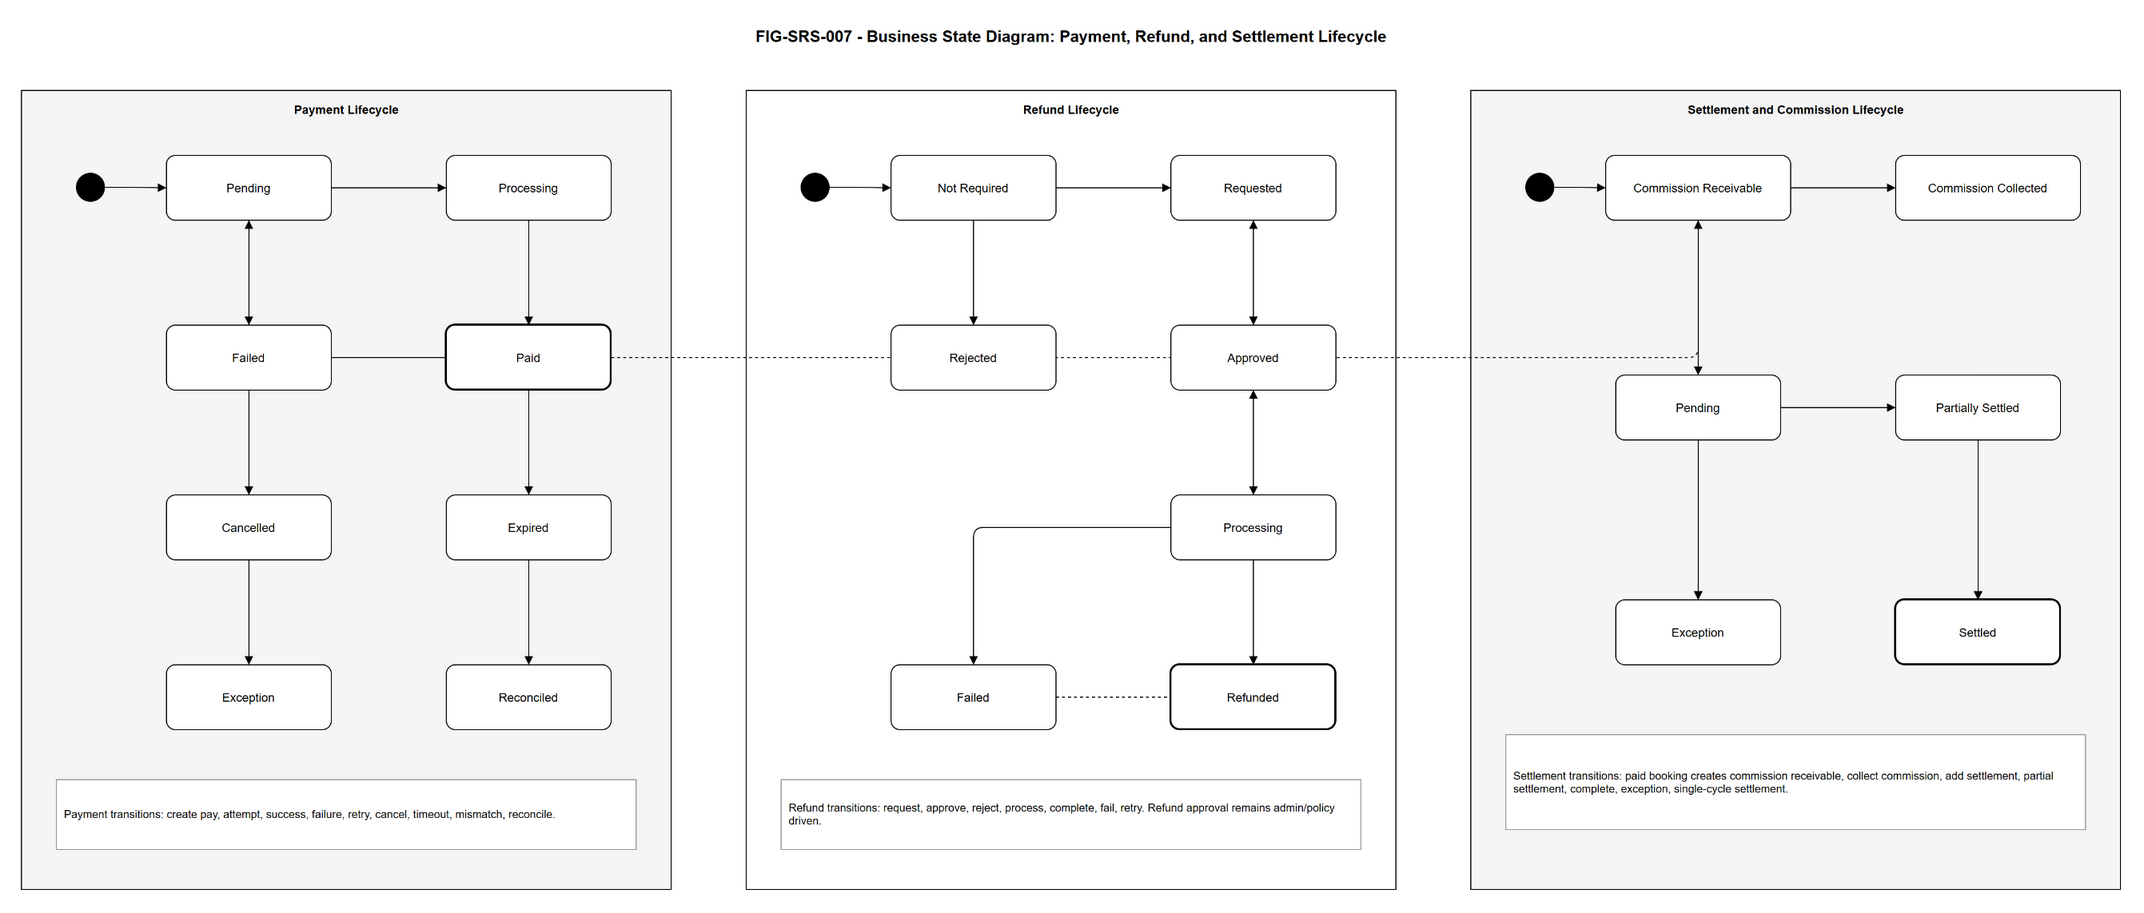

The diagram above was exported from draw.io. Its source (the exported page's mxGraphModel, read from the mxfile embedded in the PNG):
<mxGraphModel dx="1500" dy="900" grid="1" gridSize="10" guides="1" tooltips="1" connect="1" arrows="1" fold="1" page="1" pageScale="1" pageWidth="2200" pageHeight="1050" math="0" shadow="0">
  <root>
    <mxCell id="0" />
    <mxCell id="1" parent="0" />
    <mxCell id="title" value="FIG-SRS-007 - Business State Diagram: Payment, Refund, and Settlement Lifecycle" style="text;html=1;strokeColor=none;fillColor=none;fontSize=16;fontStyle=1;align=center;" vertex="1" parent="1">
      <mxGeometry x="600" y="30" width="1000" height="40" as="geometry" />
    </mxCell>
    <mxCell id="lane_payment" value="" style="rounded=0;whiteSpace=wrap;html=1;fillColor=#f5f5f5;strokeColor=#000000;pointerEvents=0;" vertex="1" parent="1">
      <mxGeometry x="50" y="100" width="650" height="800" as="geometry" />
    </mxCell>
    <mxCell id="lane_refund" value="" style="rounded=0;whiteSpace=wrap;html=1;fillColor=#ffffff;strokeColor=#000000;pointerEvents=0;" vertex="1" parent="1">
      <mxGeometry x="775" y="100" width="650" height="800" as="geometry" />
    </mxCell>
    <mxCell id="lane_settlement" value="" style="rounded=0;whiteSpace=wrap;html=1;fillColor=#f5f5f5;strokeColor=#000000;pointerEvents=0;" vertex="1" parent="1">
      <mxGeometry x="1500" y="100" width="650" height="800" as="geometry" />
    </mxCell>
    <mxCell id="head_payment" value="Payment Lifecycle" style="text;html=1;strokeColor=none;fillColor=none;fontStyle=1;align=center;" vertex="1" parent="1">
      <mxGeometry x="50" y="106" width="650" height="28" as="geometry" />
    </mxCell>
    <mxCell id="head_refund" value="Refund Lifecycle" style="text;html=1;strokeColor=none;fillColor=none;fontStyle=1;align=center;" vertex="1" parent="1">
      <mxGeometry x="775" y="106" width="650" height="28" as="geometry" />
    </mxCell>
    <mxCell id="head_settlement" value="Settlement and Commission Lifecycle" style="text;html=1;strokeColor=none;fillColor=none;fontStyle=1;align=center;" vertex="1" parent="1">
      <mxGeometry x="1500" y="106" width="650" height="28" as="geometry" />
    </mxCell>
    <mxCell id="e_pay_start" value="" style="edgeStyle=orthogonalEdgeStyle;rounded=1;endArrow=block;html=1;fontSize=11;labelBackgroundColor=#ffffff;" edge="1" parent="1" source="start_pay" target="pay_pending">
      <mxGeometry relative="1" as="geometry" />
    </mxCell>
    <mxCell id="e_pay_attempt" value="" style="edgeStyle=orthogonalEdgeStyle;rounded=1;endArrow=block;html=1;fontSize=11;labelBackgroundColor=#ffffff;exitX=1;exitY=0.5;exitDx=0;exitDy=0;entryX=0;entryY=0.5;entryDx=0;entryDy=0;" edge="1" parent="1" source="pay_pending" target="pay_processing">
      <mxGeometry relative="1" as="geometry" />
    </mxCell>
    <mxCell id="e_pay_success" value="" style="edgeStyle=orthogonalEdgeStyle;rounded=1;endArrow=block;html=1;fontSize=11;labelBackgroundColor=#ffffff;" edge="1" parent="1" source="pay_processing" target="pay_paid">
      <mxGeometry relative="1" as="geometry" />
    </mxCell>
    <mxCell id="e_pay_failure" value="" style="edgeStyle=orthogonalEdgeStyle;rounded=1;endArrow=block;html=1;fontSize=11;labelBackgroundColor=#ffffff;" edge="1" parent="1" source="pay_processing" target="pay_failed">
      <mxGeometry relative="1" as="geometry" />
    </mxCell>
    <mxCell id="e_pay_retry" value="" style="edgeStyle=orthogonalEdgeStyle;rounded=1;endArrow=block;html=1;fontSize=11;dashed=1;labelBackgroundColor=#ffffff;" edge="1" parent="1" source="pay_failed" target="pay_pending">
      <mxGeometry relative="1" as="geometry" />
    </mxCell>
    <mxCell id="e_pay_cancel" value="" style="edgeStyle=orthogonalEdgeStyle;rounded=1;endArrow=block;html=1;fontSize=11;labelBackgroundColor=#ffffff;" edge="1" parent="1" source="pay_pending" target="pay_cancelled">
      <mxGeometry relative="1" as="geometry" />
    </mxCell>
    <mxCell id="e_pay_expire" value="" style="edgeStyle=orthogonalEdgeStyle;rounded=1;endArrow=block;html=1;fontSize=11;labelBackgroundColor=#ffffff;" edge="1" parent="1" source="pay_pending" target="pay_expired">
      <mxGeometry relative="1" as="geometry" />
    </mxCell>
    <mxCell id="e_pay_exception" value="" style="edgeStyle=orthogonalEdgeStyle;rounded=1;endArrow=block;html=1;fontSize=11;labelBackgroundColor=#ffffff;" edge="1" parent="1" source="pay_paid" target="pay_exception">
      <mxGeometry relative="1" as="geometry" />
    </mxCell>
    <mxCell id="e_pay_reconcile" value="" style="edgeStyle=orthogonalEdgeStyle;rounded=1;endArrow=block;html=1;fontSize=11;labelBackgroundColor=#ffffff;" edge="1" parent="1" source="pay_paid" target="pay_reconciled">
      <mxGeometry relative="1" as="geometry" />
    </mxCell>
    <mxCell id="e_refund_start" value="" style="edgeStyle=orthogonalEdgeStyle;rounded=1;endArrow=block;html=1;fontSize=11;labelBackgroundColor=#ffffff;" edge="1" parent="1" source="start_refund" target="refund_not_required">
      <mxGeometry relative="1" as="geometry" />
    </mxCell>
    <mxCell id="e_paid_to_refund" value="" style="edgeStyle=orthogonalEdgeStyle;rounded=1;endArrow=block;html=1;fontSize=11;dashed=1;labelBackgroundColor=#ffffff;" edge="1" parent="1" source="pay_paid" target="refund_requested">
      <mxGeometry relative="1" as="geometry" />
    </mxCell>
    <mxCell id="e_refund_request" value="" style="edgeStyle=orthogonalEdgeStyle;rounded=1;endArrow=block;html=1;fontSize=11;labelBackgroundColor=#ffffff;" edge="1" parent="1" source="refund_not_required" target="refund_requested">
      <mxGeometry relative="1" as="geometry" />
    </mxCell>
    <mxCell id="e_refund_approve" value="" style="edgeStyle=orthogonalEdgeStyle;rounded=1;endArrow=block;html=1;fontSize=11;labelBackgroundColor=#ffffff;" edge="1" parent="1" source="refund_requested" target="refund_approved">
      <mxGeometry relative="1" as="geometry" />
    </mxCell>
    <mxCell id="e_refund_reject" value="" style="edgeStyle=orthogonalEdgeStyle;rounded=1;endArrow=block;html=1;fontSize=11;labelBackgroundColor=#ffffff;" edge="1" parent="1" source="refund_requested" target="refund_rejected">
      <mxGeometry relative="1" as="geometry" />
    </mxCell>
    <mxCell id="e_refund_processing" value="" style="edgeStyle=orthogonalEdgeStyle;rounded=1;endArrow=block;html=1;fontSize=11;labelBackgroundColor=#ffffff;" edge="1" parent="1" source="refund_approved" target="refund_processing">
      <mxGeometry relative="1" as="geometry" />
    </mxCell>
    <mxCell id="e_refund_done" value="" style="edgeStyle=orthogonalEdgeStyle;rounded=1;endArrow=block;html=1;fontSize=11;labelBackgroundColor=#ffffff;" edge="1" parent="1" source="refund_processing" target="refund_refunded">
      <mxGeometry relative="1" as="geometry" />
    </mxCell>
    <mxCell id="e_refund_failed" value="" style="edgeStyle=orthogonalEdgeStyle;rounded=1;endArrow=block;html=1;fontSize=11;labelBackgroundColor=#ffffff;" edge="1" parent="1" source="refund_processing" target="refund_failed">
      <mxGeometry relative="1" as="geometry" />
    </mxCell>
    <mxCell id="e_refund_retry" value="" style="edgeStyle=orthogonalEdgeStyle;rounded=1;endArrow=block;html=1;fontSize=11;dashed=1;labelBackgroundColor=#ffffff;" edge="1" parent="1" source="refund_failed" target="refund_approved">
      <mxGeometry relative="1" as="geometry" />
    </mxCell>
    <mxCell id="e_settlement_start" value="" style="edgeStyle=orthogonalEdgeStyle;rounded=1;endArrow=block;html=1;fontSize=11;labelBackgroundColor=#ffffff;" edge="1" parent="1" source="start_settlement" target="commission_receivable">
      <mxGeometry relative="1" as="geometry" />
    </mxCell>
    <mxCell id="e_paid_to_commission" value="" style="edgeStyle=orthogonalEdgeStyle;rounded=1;endArrow=block;html=1;fontSize=11;dashed=1;labelBackgroundColor=#ffffff;" edge="1" parent="1" source="pay_paid" target="commission_receivable">
      <mxGeometry relative="1" as="geometry" />
    </mxCell>
    <mxCell id="e_commission_collect" value="" style="edgeStyle=orthogonalEdgeStyle;rounded=1;endArrow=block;html=1;fontSize=11;labelBackgroundColor=#ffffff;" edge="1" parent="1" source="commission_receivable" target="commission_collected">
      <mxGeometry relative="1" as="geometry" />
    </mxCell>
    <mxCell id="e_commission_settle" value="" style="edgeStyle=orthogonalEdgeStyle;rounded=1;endArrow=block;html=1;fontSize=11;labelBackgroundColor=#ffffff;" edge="1" parent="1" source="commission_receivable" target="settlement_pending">
      <mxGeometry relative="1" as="geometry" />
    </mxCell>
    <mxCell id="e_settle_partial" value="" style="edgeStyle=orthogonalEdgeStyle;rounded=1;endArrow=block;html=1;fontSize=11;labelBackgroundColor=#ffffff;" edge="1" parent="1" source="settlement_pending" target="settlement_partial">
      <mxGeometry relative="1" as="geometry" />
    </mxCell>
    <mxCell id="e_settle_direct" value="" style="edgeStyle=orthogonalEdgeStyle;rounded=1;endArrow=block;html=1;fontSize=11;dashed=1;labelBackgroundColor=#ffffff;" edge="1" parent="1" source="settlement_pending" target="settlement_settled">
      <mxGeometry relative="1" as="geometry" />
    </mxCell>
    <mxCell id="e_settle_done" value="" style="edgeStyle=orthogonalEdgeStyle;rounded=1;endArrow=block;html=1;fontSize=11;labelBackgroundColor=#ffffff;" edge="1" parent="1" source="settlement_partial" target="settlement_settled">
      <mxGeometry relative="1" as="geometry" />
    </mxCell>
    <mxCell id="e_settle_exception" value="" style="edgeStyle=orthogonalEdgeStyle;rounded=1;endArrow=block;html=1;fontSize=11;labelBackgroundColor=#ffffff;" edge="1" parent="1" source="settlement_pending" target="settlement_exception">
      <mxGeometry relative="1" as="geometry" />
    </mxCell>
    <mxCell id="e_settle_partial_exception" value="" style="edgeStyle=orthogonalEdgeStyle;rounded=1;endArrow=block;html=1;fontSize=11;labelBackgroundColor=#ffffff;" edge="1" parent="1" source="settlement_partial" target="settlement_exception">
      <mxGeometry relative="1" as="geometry" />
    </mxCell>
    <mxCell id="start_pay" value="" style="ellipse;html=1;shape=ellipse;fillColor=#000000;strokeColor=#000000;" vertex="1" parent="1">
      <mxGeometry x="105" y="183" width="28" height="28" as="geometry" />
    </mxCell>
    <mxCell id="pay_pending" value="Pending" style="rounded=1;whiteSpace=wrap;html=1;arcSize=14;fontSize=12;fillColor=#ffffff;" vertex="1" parent="1">
      <mxGeometry x="195" y="165" width="165" height="65" as="geometry" />
    </mxCell>
    <mxCell id="pay_processing" value="Processing" style="rounded=1;whiteSpace=wrap;html=1;arcSize=14;fontSize=12;fillColor=#ffffff;" vertex="1" parent="1">
      <mxGeometry x="475" y="165" width="165" height="65" as="geometry" />
    </mxCell>
    <mxCell id="pay_paid" value="Paid" style="rounded=1;whiteSpace=wrap;html=1;arcSize=14;fontSize=12;fillColor=#ffffff;strokeWidth=2;" vertex="1" parent="1">
      <mxGeometry x="475" y="335" width="165" height="65" as="geometry" />
    </mxCell>
    <mxCell id="pay_failed" value="Failed" style="rounded=1;whiteSpace=wrap;html=1;arcSize=14;fontSize=12;fillColor=#ffffff;" vertex="1" parent="1">
      <mxGeometry x="195" y="335" width="165" height="65" as="geometry" />
    </mxCell>
    <mxCell id="pay_cancelled" value="Cancelled" style="rounded=1;whiteSpace=wrap;html=1;arcSize=14;fontSize=12;fillColor=#ffffff;" vertex="1" parent="1">
      <mxGeometry x="195" y="505" width="165" height="65" as="geometry" />
    </mxCell>
    <mxCell id="pay_expired" value="Expired" style="rounded=1;whiteSpace=wrap;html=1;arcSize=14;fontSize=12;fillColor=#ffffff;" vertex="1" parent="1">
      <mxGeometry x="475" y="505" width="165" height="65" as="geometry" />
    </mxCell>
    <mxCell id="pay_exception" value="Exception" style="rounded=1;whiteSpace=wrap;html=1;arcSize=14;fontSize=12;fillColor=#ffffff;" vertex="1" parent="1">
      <mxGeometry x="195" y="675" width="165" height="65" as="geometry" />
    </mxCell>
    <mxCell id="pay_reconciled" value="Reconciled" style="rounded=1;whiteSpace=wrap;html=1;arcSize=14;fontSize=12;fillColor=#ffffff;" vertex="1" parent="1">
      <mxGeometry x="475" y="675" width="165" height="65" as="geometry" />
    </mxCell>
    <mxCell id="start_refund" value="" style="ellipse;html=1;shape=ellipse;fillColor=#000000;strokeColor=#000000;" vertex="1" parent="1">
      <mxGeometry x="830" y="183" width="28" height="28" as="geometry" />
    </mxCell>
    <mxCell id="refund_not_required" value="Not Required" style="rounded=1;whiteSpace=wrap;html=1;arcSize=14;fontSize=12;fillColor=#ffffff;" vertex="1" parent="1">
      <mxGeometry x="920" y="165" width="165" height="65" as="geometry" />
    </mxCell>
    <mxCell id="refund_requested" value="Requested" style="rounded=1;whiteSpace=wrap;html=1;arcSize=14;fontSize=12;fillColor=#ffffff;" vertex="1" parent="1">
      <mxGeometry x="1200" y="165" width="165" height="65" as="geometry" />
    </mxCell>
    <mxCell id="refund_rejected" value="Rejected" style="rounded=1;whiteSpace=wrap;html=1;arcSize=14;fontSize=12;fillColor=#ffffff;" vertex="1" parent="1">
      <mxGeometry x="920" y="335" width="165" height="65" as="geometry" />
    </mxCell>
    <mxCell id="refund_approved" value="Approved" style="rounded=1;whiteSpace=wrap;html=1;arcSize=14;fontSize=12;fillColor=#ffffff;" vertex="1" parent="1">
      <mxGeometry x="1200" y="335" width="165" height="65" as="geometry" />
    </mxCell>
    <mxCell id="refund_processing" value="Processing" style="rounded=1;whiteSpace=wrap;html=1;arcSize=14;fontSize=12;fillColor=#ffffff;" vertex="1" parent="1">
      <mxGeometry x="1200" y="505" width="165" height="65" as="geometry" />
    </mxCell>
    <mxCell id="refund_failed" value="Failed" style="rounded=1;whiteSpace=wrap;html=1;arcSize=14;fontSize=12;fillColor=#ffffff;" vertex="1" parent="1">
      <mxGeometry x="920" y="675" width="165" height="65" as="geometry" />
    </mxCell>
    <mxCell id="refund_refunded" value="Refunded" style="rounded=1;whiteSpace=wrap;html=1;arcSize=14;fontSize=12;fillColor=#ffffff;strokeWidth=2;" vertex="1" parent="1">
      <mxGeometry x="1200" y="675" width="165" height="65" as="geometry" />
    </mxCell>
    <mxCell id="start_settlement" value="" style="ellipse;html=1;shape=ellipse;fillColor=#000000;strokeColor=#000000;" vertex="1" parent="1">
      <mxGeometry x="1555" y="183" width="28" height="28" as="geometry" />
    </mxCell>
    <mxCell id="commission_receivable" value="Commission Receivable" style="rounded=1;whiteSpace=wrap;html=1;arcSize=14;fontSize=12;fillColor=#ffffff;" vertex="1" parent="1">
      <mxGeometry x="1635" y="165" width="185" height="65" as="geometry" />
    </mxCell>
    <mxCell id="commission_collected" value="Commission Collected" style="rounded=1;whiteSpace=wrap;html=1;arcSize=14;fontSize=12;fillColor=#ffffff;" vertex="1" parent="1">
      <mxGeometry x="1925" y="165" width="185" height="65" as="geometry" />
    </mxCell>
    <mxCell id="settlement_pending" value="Pending" style="rounded=1;whiteSpace=wrap;html=1;arcSize=14;fontSize=12;fillColor=#ffffff;" vertex="1" parent="1">
      <mxGeometry x="1645" y="385" width="165" height="65" as="geometry" />
    </mxCell>
    <mxCell id="settlement_partial" value="Partially Settled" style="rounded=1;whiteSpace=wrap;html=1;arcSize=14;fontSize=12;fillColor=#ffffff;" vertex="1" parent="1">
      <mxGeometry x="1925" y="385" width="165" height="65" as="geometry" />
    </mxCell>
    <mxCell id="settlement_exception" value="Exception" style="rounded=1;whiteSpace=wrap;html=1;arcSize=14;fontSize=12;fillColor=#ffffff;" vertex="1" parent="1">
      <mxGeometry x="1645" y="610" width="165" height="65" as="geometry" />
    </mxCell>
    <mxCell id="settlement_settled" value="Settled" style="rounded=1;whiteSpace=wrap;html=1;arcSize=14;fontSize=12;fillColor=#ffffff;strokeWidth=2;" vertex="1" parent="1">
      <mxGeometry x="1925" y="610" width="165" height="65" as="geometry" />
    </mxCell>
    <mxCell id="note_payment" value="Payment transitions: create pay, attempt, success, failure, retry, cancel, timeout, mismatch, reconcile." style="rounded=0;whiteSpace=wrap;html=1;fontSize=11;fillColor=#ffffff;strokeColor=#999999;align=left;spacing=8;" vertex="1" parent="1">
      <mxGeometry x="85" y="790" width="580" height="70" as="geometry" />
    </mxCell>
    <mxCell id="note_refund" value="Refund transitions: request, approve, reject, process, complete, fail, retry. Refund approval remains admin/policy driven." style="rounded=0;whiteSpace=wrap;html=1;fontSize=11;fillColor=#ffffff;strokeColor=#999999;align=left;spacing=8;" vertex="1" parent="1">
      <mxGeometry x="810" y="790" width="580" height="70" as="geometry" />
    </mxCell>
    <mxCell id="note_settlement" value="Settlement transitions: paid booking creates commission receivable, collect commission, add settlement, partial settlement, complete, exception, single-cycle settlement." style="rounded=0;whiteSpace=wrap;html=1;fontSize=11;fillColor=#ffffff;strokeColor=#999999;align=left;spacing=8;" vertex="1" parent="1">
      <mxGeometry x="1535" y="745" width="580" height="95" as="geometry" />
    </mxCell>
  </root>
</mxGraphModel>